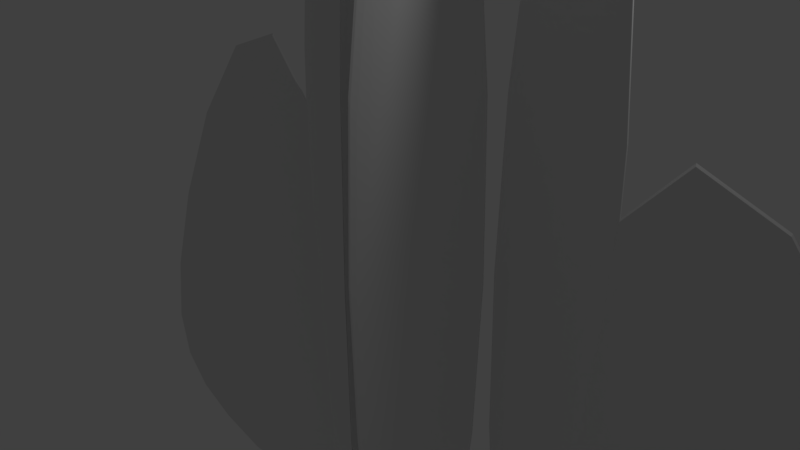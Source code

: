 # Source: paperplane2.blend  (saved by Blender 2.79.0; exported with 4.5.12 LTS)
import bpy
from mathutils import Matrix  # noqa: F401  (used for matrix-valued properties, if any)

bpy.ops.wm.read_factory_settings(use_empty=True)
scene = bpy.context.scene
scene.name = 'Scene'

# ---- collections
col_collection_1 = bpy.data.collections.new('Collection 1'); scene.collection.children.link(col_collection_1)

# ---- world
world_world = bpy.data.worlds.new('World'); scene.world = world_world
world_world.color = (0.05088, 0.05088, 0.05088)
world_world.use_sun_shadow = False
world_world.sun_shadow_jitter_overblur = 0.0
world_world.cycles.sampling_method = 'MANUAL'

# ---- cameras
cam_camera = bpy.data.cameras.new('Camera')
cam_camera.clip_end = 100.0
cam_camera.lens = 35.0
cam_camera.sensor_width = 32.0
cam_camera.sensor_height = 18.0
cam_camera.ortho_scale = 7.314
cam_camera.dof.focus_distance = 0.0
cam_camera.dof.aperture_fstop = 128.0

# ---- lights
light_lamp = bpy.data.lights.new('Lamp', 'POINT')
light_lamp.transmission_factor = 0.0
light_lamp.cutoff_distance = 30.0
light_lamp.energy = 100.0
light_lamp.shadow_buffer_clip_start = 1.001
light_lamp.shadow_soft_size = 0.1
light_lamp.shadow_maximum_resolution = 0.006
light_lamp.use_absolute_resolution = True

# ---- meshes
me_plane_004 = bpy.data.meshes.new('Plane.004')
me_plane_004.from_pydata([(-1.933, 3.64, 1.135), (-1.933, -3.36, 1.135), (-1.433, 3.64, 0.2685), (-1.433, -3.56, 0.2685), (-2.433, 3.64, 0.2685), (-2.433, -3.56, 0.2685), (-1.933, 3.64, 1.135), (-1.933, -3.36, 1.135), (-3.433, 3.44, 0.2685), (-3.433, -3.36, 0.2685), (-2.433, 3.64, 0.2685), (-2.433, -3.36, 0.2685), (-6.433, -2.36, 0.2685), (-5.433, -3.36, 0.2685), (-3.433, 3.44, 0.2685), (-2.433, -3.56, 0.2685), (-0.4333, 3.44, 0.2685), (-1.433, -3.56, 0.2685), (2.567, -2.36, 0.2685), (1.567, -3.36, 0.2685), (-1.433, 3.64, 0.2685), (-1.433, -3.36, 0.2685), (-0.4333, 3.44, 0.2685), (-0.4333, -3.36, 0.2685), (-2.433, 3.64, 0.2223), (-3.433, 3.44, 0.2223), (-3.433, -3.36, 0.2223), (-2.433, -3.36, 0.2223), (-3.433, 3.44, 0.2223), (-6.433, -2.36, 0.2223), (-5.433, -3.36, 0.2223), (-2.433, -3.56, 0.2223), (2.567, -2.36, 0.2223), (-0.4333, 3.44, 0.2223), (-1.433, -3.56, 0.2223), (1.567, -3.36, 0.2223), (-0.4333, 3.44, 0.2223), (-1.433, 3.64, 0.2223), (-1.433, -3.36, 0.2223), (-0.4333, -3.36, 0.2223), (-1.433, 3.64, 0.2248), (-1.933, 3.64, 1.091), (-1.933, -3.36, 1.091), (-1.433, -3.56, 0.2248), (-1.933, 3.64, 1.091), (-2.433, 3.64, 0.2248), (-2.433, -3.56, 0.2248), (-1.933, -3.36, 1.091), (-1.433, 3.64, 0.2367), (-1.933, 3.64, 1.103), (-1.933, -3.36, 1.103), (-1.433, -3.56, 0.2367), (-1.933, 3.64, 1.103), (-2.433, 3.64, 0.2367), (-2.433, -3.56, 0.2367), (-1.933, -3.36, 1.103), (-2.433, 3.64, 0.2223), (-3.433, 3.44, 0.2223), (-3.433, -3.36, 0.2223), (-2.433, -3.36, 0.2223), (-3.433, 3.44, 0.2223), (-6.433, -2.36, 0.2223), (-5.433, -3.36, 0.2223), (-2.433, -3.56, 0.2223), (2.567, -2.36, 0.2223), (-0.4333, 3.44, 0.2223), (-1.433, -3.56, 0.2223), (1.567, -3.36, 0.2223), (-0.4333, 3.44, 0.2223), (-1.433, 3.64, 0.2223), (-1.433, -3.36, 0.2223), (-0.4333, -3.36, 0.2223), (-1.433, 3.64, 0.2367), (-1.933, 3.64, 1.103), (-1.933, -3.36, 1.103), (-1.433, -3.56, 0.2367), (-1.933, 3.64, 1.103), (-2.433, 3.64, 0.2367), (-2.433, -3.56, 0.2367), (-1.933, -3.36, 1.103)], [], [(0, 2, 3, 1), (4, 6, 7, 5), (8, 10, 11, 9), (12, 14, 15, 13), (16, 18, 19, 17), (20, 22, 23, 21), (49, 50, 74, 73), (28, 29, 61, 60), (35, 32, 64, 67), (48, 49, 73, 72), (9, 11, 27, 26), (17, 19, 35, 34), (11, 10, 24, 27), (19, 18, 32, 35), (14, 12, 29, 28), (22, 20, 37, 36), (12, 13, 30, 29), (20, 21, 38, 37), (13, 15, 31, 30), (21, 23, 39, 38), (15, 14, 28, 31), (10, 8, 25, 24), (23, 22, 36, 39), (18, 16, 33, 32), (8, 9, 26, 25), (16, 17, 34, 33), (47, 44, 52, 55), (40, 41, 49, 48), (0, 1, 42, 41), (5, 7, 47, 46), (6, 4, 45, 44), (1, 3, 43, 42), (2, 0, 41, 40), (7, 6, 44, 47), (4, 5, 46, 45), (3, 2, 40, 43), (55, 52, 76, 79), (27, 24, 56, 59), (45, 46, 54, 53), (43, 40, 48, 51), (41, 42, 50, 49), (46, 47, 55, 54), (44, 45, 53, 52), (42, 43, 51, 50), (57, 58, 59, 56), (61, 62, 63, 60), (65, 66, 67, 64), (69, 70, 71, 68), (73, 74, 75, 72), (77, 78, 79, 76), (36, 37, 69, 68), (29, 30, 62, 61), (50, 51, 75, 74), (37, 38, 70, 69), (30, 31, 63, 62), (51, 48, 72, 75), (38, 39, 71, 70), (31, 28, 60, 63), (24, 25, 57, 56), (52, 53, 77, 76), (39, 36, 68, 71), (32, 33, 65, 64), (25, 26, 58, 57), (53, 54, 78, 77), (33, 34, 66, 65), (26, 27, 59, 58), (54, 55, 79, 78), (34, 35, 67, 66)])
me_plane_004.use_remesh_preserve_volume = False
me_plane_004.use_remesh_preserve_attributes = False
me_plane_004.use_mirror_vertex_groups = False
me_plane_004.update()

# ---- objects
ob_plane_004 = bpy.data.objects.new('Plane.004', me_plane_004)
ob_lamp = bpy.data.objects.new('Lamp', light_lamp)
ob_camera = bpy.data.objects.new('Camera', cam_camera)

# ---- transforms, parenting, visibility, modifiers, constraints
ob_plane_004.location = (4.15, 0.9, 0.0)
ob_plane_004.rotation_euler = (1.571, 0.0, 0.0)
ob_plane_004.scale = (1.77, 1.77, 1.77)
ob_plane_004.lineart.crease_threshold = 0.0
_m = ob_plane_004.modifiers.new('Subsurf', 'SUBSURF')
_m.uv_smooth = 'PRESERVE_CORNERS'
_m.quality = 2
_m.levels = 0
_m.show_only_control_edges = False
ob_lamp.location = (4.076, 1.005, 5.904)
ob_lamp.rotation_euler = (0.6503, 0.05522, 1.866)
ob_lamp.lock_rotations_4d = False
ob_lamp.empty_display_type = 'ARROWS'
ob_lamp.color = (0.0, 0.0, 0.0, 0.0)
ob_lamp.lineart.crease_threshold = 0.0
ob_camera.location = (7.481, -6.508, 5.344)
ob_camera.rotation_euler = (1.109, 0.0, 0.8149)
ob_camera.lock_rotations_4d = False
ob_camera.empty_display_type = 'ARROWS'
ob_camera.color = (0.0, 0.0, 0.0, 0.0)
ob_camera.display_type = 'WIRE'
ob_camera.lineart.crease_threshold = 0.0

# ---- collection membership
col_collection_1.objects.link(ob_plane_004)
col_collection_1.objects.link(ob_lamp)
col_collection_1.objects.link(ob_camera)

# ---- scene / render settings (as saved in the file)
scene.camera = ob_camera
scene.frame_start = 1; scene.frame_end = 250; scene.frame_set(0)
scene.render.engine = 'BLENDER_EEVEE_NEXT'
scene.render.resolution_percentage = 50
scene.render.dither_intensity = 0.0
scene.cycles.use_denoising = False
scene.cycles.samples = 128
scene.cycles.sampling_pattern = 'TABULATED_SOBOL'
scene.cycles.use_adaptive_sampling = False
scene.cycles.use_light_tree = False
scene.cycles.blur_glossy = 0.0
scene.cycles.sample_clamp_indirect = 0.0
scene.view_settings.view_transform = 'Standard'
bpy.context.view_layer.update()
